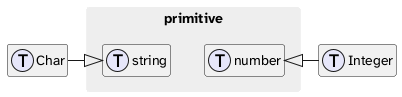

The diagram above was rendered by PlantUML. Its source (embedded in the PNG):
@startuml types_diagram_of_package_core

skinparam linetype ortho
skinparam packageStyle rectangle
skinparam PackageBorderColor transparent
skinparam PackageBackgroundColor #EEEEEE
skinparam defaultFontName "Atkinson Hyperlegible Next"

hide empty members

!function $type($name)
!return "struct " + $name + " << (T,lavender) >>"
!endfunction


package primitive {
  $type(number)
  $type(string)
}

$type(Char)
Char -right-|> string

$type(Integer) 
number <|-right- Integer

@enduml